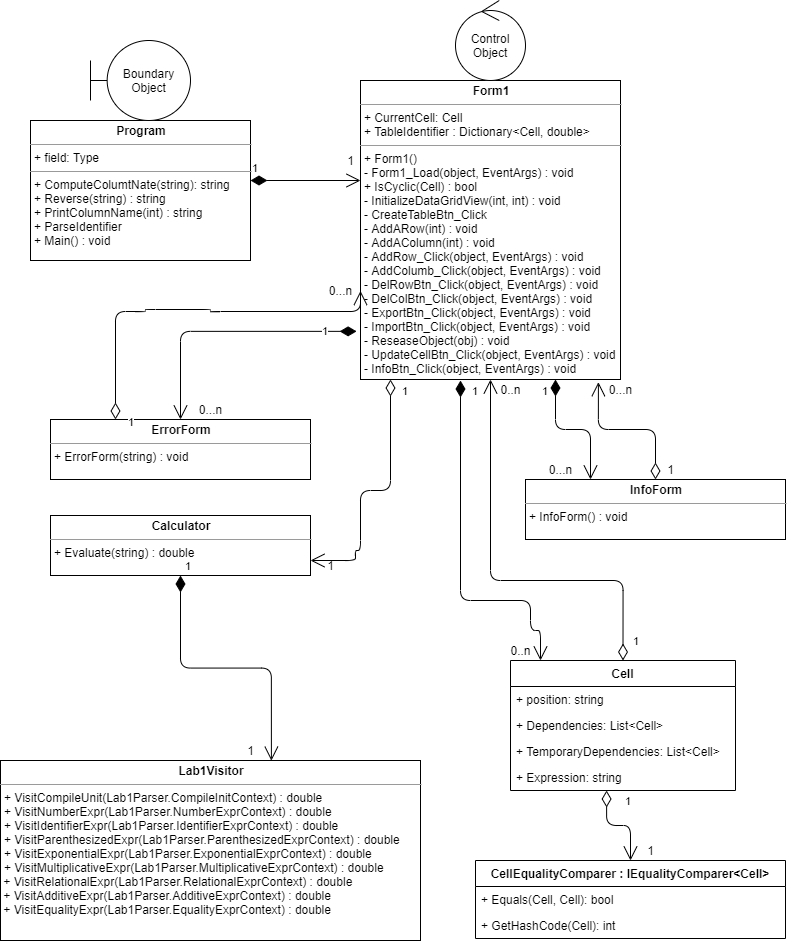

The diagram above was exported from draw.io. Its source (the exported page's mxGraphModel, read from the mxfile embedded in the PNG):
<mxGraphModel dx="2031" dy="1089" grid="1" gridSize="10" guides="1" tooltips="1" connect="1" arrows="1" fold="1" page="1" pageScale="1" pageWidth="827" pageHeight="1169" math="0" shadow="0">
  <root>
    <mxCell id="WIyWlLk6GJQsqaUBKTNV-0" />
    <mxCell id="WIyWlLk6GJQsqaUBKTNV-1" parent="WIyWlLk6GJQsqaUBKTNV-0" />
    <mxCell id="EiC5z9EAIgZ3hvvaGwU--0" value="&lt;p style=&quot;margin: 0px ; margin-top: 4px ; text-align: center&quot;&gt;&lt;b&gt;Program&lt;/b&gt;&lt;/p&gt;&lt;hr size=&quot;1&quot;&gt;&lt;p style=&quot;margin: 0px ; margin-left: 4px&quot;&gt;+ field: Type&lt;/p&gt;&lt;hr size=&quot;1&quot;&gt;&lt;p style=&quot;margin: 0px ; margin-left: 4px&quot;&gt;+ ComputeColumtNate(string): string&lt;/p&gt;&lt;p style=&quot;margin: 0px ; margin-left: 4px&quot;&gt;+ Reverse(string) : string&lt;/p&gt;&lt;p style=&quot;margin: 0px ; margin-left: 4px&quot;&gt;+ PrintColumnName(int) : string&lt;/p&gt;&lt;p style=&quot;margin: 0px ; margin-left: 4px&quot;&gt;+ ParseIdentifier&lt;/p&gt;&lt;p style=&quot;margin: 0px ; margin-left: 4px&quot;&gt;+ Main() : void&lt;/p&gt;" style="verticalAlign=top;align=left;overflow=fill;fontSize=12;fontFamily=Helvetica;html=1;" parent="WIyWlLk6GJQsqaUBKTNV-1" vertex="1">
      <mxGeometry x="50" y="150" width="220" height="140" as="geometry" />
    </mxCell>
    <mxCell id="EiC5z9EAIgZ3hvvaGwU--1" value="&lt;p style=&quot;margin: 0px ; margin-top: 4px ; text-align: center&quot;&gt;&lt;b&gt;Form1&lt;/b&gt;&lt;/p&gt;&lt;hr size=&quot;1&quot;&gt;&lt;p style=&quot;margin: 0px ; margin-left: 4px&quot;&gt;+ CurrentCell: Cell&lt;/p&gt;&lt;p style=&quot;margin: 0px ; margin-left: 4px&quot;&gt;+ TableIdentifier : Dictionary&amp;lt;Cell, double&amp;gt;&lt;/p&gt;&lt;hr size=&quot;1&quot;&gt;&lt;p style=&quot;margin: 0px ; margin-left: 4px&quot;&gt;+ Form1()&lt;/p&gt;&lt;p style=&quot;margin: 0px ; margin-left: 4px&quot;&gt;&lt;span&gt;- Form1_Load(object, EventArgs) : void&lt;/span&gt;&lt;/p&gt;&lt;p style=&quot;margin: 0px ; margin-left: 4px&quot;&gt;&lt;span&gt;+ IsCyclic(Cell) : bool&lt;/span&gt;&lt;/p&gt;&lt;p style=&quot;margin: 0px ; margin-left: 4px&quot;&gt;- InitializeDataGridView(int, int) : void&lt;/p&gt;&lt;p style=&quot;margin: 0px ; margin-left: 4px&quot;&gt;- CreateTableBtn_Click&lt;/p&gt;&lt;p style=&quot;margin: 0px ; margin-left: 4px&quot;&gt;- AddARow(int) : void&lt;/p&gt;&lt;p style=&quot;margin: 0px ; margin-left: 4px&quot;&gt;- AddAColumn(int) : void&lt;/p&gt;&lt;p style=&quot;margin: 0px ; margin-left: 4px&quot;&gt;- AddRow_Click(object, EventArgs) : void&lt;/p&gt;&lt;p style=&quot;margin: 0px ; margin-left: 4px&quot;&gt;-&amp;nbsp;&lt;span&gt;AddColumb_Click(object, EventArgs) : void&lt;/span&gt;&lt;/p&gt;&lt;div&gt;&lt;p style=&quot;margin: 0px 0px 0px 4px&quot;&gt;- DelRowBtn_Click(object, EventArgs) : void&lt;/p&gt;&lt;/div&gt;&lt;div&gt;&lt;div&gt;&lt;p style=&quot;margin: 0px 0px 0px 4px&quot;&gt;- DelColBtn_Click(object, EventArgs) : void&lt;/p&gt;&lt;p style=&quot;margin: 0px 0px 0px 4px&quot;&gt;- ExportBtn_Click(object, EventArgs) : void&lt;/p&gt;&lt;p style=&quot;margin: 0px 0px 0px 4px&quot;&gt;- ImportBtn_Click(object, EventArgs) : void&lt;br&gt;&lt;/p&gt;&lt;p style=&quot;margin: 0px 0px 0px 4px&quot;&gt;- ReseaseObject(obj) : void&lt;/p&gt;&lt;div&gt;&lt;p style=&quot;margin: 0px 0px 0px 4px&quot;&gt;- UpdateCellBtn_Click(object, EventArgs) : void&lt;/p&gt;&lt;div&gt;&lt;p style=&quot;margin: 0px 0px 0px 4px&quot;&gt;- InfoBtn_Click(object, EventArgs) : void&lt;/p&gt;&lt;/div&gt;&lt;div&gt;&lt;br&gt;&lt;/div&gt;&lt;/div&gt;&lt;div&gt;&lt;br&gt;&lt;/div&gt;&lt;/div&gt;&lt;div&gt;&lt;br&gt;&lt;/div&gt;&lt;/div&gt;&lt;p style=&quot;margin: 0px ; margin-left: 4px&quot;&gt;&lt;br&gt;&lt;/p&gt;" style="verticalAlign=top;align=left;overflow=fill;fontSize=12;fontFamily=Helvetica;html=1;" parent="WIyWlLk6GJQsqaUBKTNV-1" vertex="1">
      <mxGeometry x="380" y="110" width="260" height="299" as="geometry" />
    </mxCell>
    <mxCell id="EiC5z9EAIgZ3hvvaGwU--2" value="&lt;p style=&quot;margin: 0px ; margin-top: 4px ; text-align: center&quot;&gt;&lt;b&gt;ErrorForm&lt;/b&gt;&lt;/p&gt;&lt;hr size=&quot;1&quot;&gt;&lt;p style=&quot;margin: 0px ; margin-left: 4px&quot;&gt;&lt;span&gt;+ ErrorForm(string) : void&lt;/span&gt;&lt;br&gt;&lt;/p&gt;&lt;p style=&quot;margin: 0px ; margin-left: 4px&quot;&gt;&lt;br&gt;&lt;/p&gt;&lt;div&gt;&lt;div&gt;&lt;br&gt;&lt;/div&gt;&lt;/div&gt;&lt;p style=&quot;margin: 0px ; margin-left: 4px&quot;&gt;&lt;br&gt;&lt;/p&gt;" style="verticalAlign=top;align=left;overflow=fill;fontSize=12;fontFamily=Helvetica;html=1;" parent="WIyWlLk6GJQsqaUBKTNV-1" vertex="1">
      <mxGeometry x="70" y="449" width="260" height="60" as="geometry" />
    </mxCell>
    <mxCell id="EiC5z9EAIgZ3hvvaGwU--3" value="&lt;p style=&quot;margin: 0px ; margin-top: 4px ; text-align: center&quot;&gt;&lt;b&gt;InfoForm&lt;/b&gt;&lt;/p&gt;&lt;hr size=&quot;1&quot;&gt;&lt;p style=&quot;margin: 0px ; margin-left: 4px&quot;&gt;&lt;span&gt;+ InfoForm() : void&lt;/span&gt;&lt;/p&gt;&lt;div&gt;&lt;div&gt;&lt;br&gt;&lt;/div&gt;&lt;/div&gt;&lt;p style=&quot;margin: 0px ; margin-left: 4px&quot;&gt;&lt;br&gt;&lt;/p&gt;" style="verticalAlign=top;align=left;overflow=fill;fontSize=12;fontFamily=Helvetica;html=1;" parent="WIyWlLk6GJQsqaUBKTNV-1" vertex="1">
      <mxGeometry x="545" y="509" width="260" height="60" as="geometry" />
    </mxCell>
    <mxCell id="EiC5z9EAIgZ3hvvaGwU--4" value="&lt;p style=&quot;margin: 0px ; margin-top: 4px ; text-align: center&quot;&gt;&lt;b&gt;Calculator&lt;/b&gt;&lt;/p&gt;&lt;hr size=&quot;1&quot;&gt;&lt;p style=&quot;margin: 0px ; margin-left: 4px&quot;&gt;&lt;span&gt;+ Evaluate(string) : double&lt;/span&gt;&lt;/p&gt;&lt;div&gt;&lt;div&gt;&lt;br&gt;&lt;/div&gt;&lt;/div&gt;&lt;p style=&quot;margin: 0px ; margin-left: 4px&quot;&gt;&lt;br&gt;&lt;/p&gt;" style="verticalAlign=top;align=left;overflow=fill;fontSize=12;fontFamily=Helvetica;html=1;" parent="WIyWlLk6GJQsqaUBKTNV-1" vertex="1">
      <mxGeometry x="70" y="545" width="260" height="60" as="geometry" />
    </mxCell>
    <mxCell id="EiC5z9EAIgZ3hvvaGwU--6" value="&lt;p style=&quot;margin: 0px ; margin-top: 4px ; text-align: center&quot;&gt;&lt;b&gt;Lab1Visitor&lt;/b&gt;&lt;/p&gt;&lt;hr size=&quot;1&quot;&gt;&lt;p style=&quot;margin: 0px ; margin-left: 4px&quot;&gt;+ VisitCompileUnit(Lab1Parser.CompileInitContext) : double&lt;/p&gt;&lt;p style=&quot;margin: 0px 0px 0px 4px&quot;&gt;+ VisitNumberExpr(Lab1Parser.NumberExprContext) : double&lt;/p&gt;&lt;p style=&quot;margin: 0px 0px 0px 4px&quot;&gt;+ VisitIdentifierExpr(Lab1Parser.IdentifierExprContext) : double&lt;/p&gt;&lt;p style=&quot;margin: 0px 0px 0px 4px&quot;&gt;+ VisitParenthesizedExpr(Lab1Parser.ParenthesizedExprContext) : double&lt;/p&gt;&lt;p style=&quot;margin: 0px 0px 0px 4px&quot;&gt;+ VisitExponentialExpr(Lab1Parser.ExponentialExprContext) : double&lt;/p&gt;&lt;p style=&quot;margin: 0px 0px 0px 4px&quot;&gt;+ VisitMultiplicativeExpr(Lab1Parser.MultiplicativeExprContext) : double&lt;/p&gt;&amp;nbsp;+ VisitRelationalExpr(Lab1Parser.RelationalExprContext) : double&lt;br class=&quot;Apple-interchange-newline&quot;&gt;&amp;nbsp;+ VisitAdditiveExpr(Lab1Parser.AdditiveExprContext) : double&lt;br&gt;&amp;nbsp;+ VisitEqualityExpr(Lab1Parser.EqualityExprContext) : double&lt;br&gt;&lt;div&gt;&lt;br&gt;&lt;/div&gt;&lt;div&gt;&lt;br&gt;&lt;/div&gt;&lt;div&gt;&lt;br&gt;&lt;/div&gt;&lt;div&gt;&lt;br&gt;&lt;/div&gt;" style="verticalAlign=top;align=left;overflow=fill;fontSize=12;fontFamily=Helvetica;html=1;" parent="WIyWlLk6GJQsqaUBKTNV-1" vertex="1">
      <mxGeometry x="20" y="790" width="420" height="180" as="geometry" />
    </mxCell>
    <mxCell id="EiC5z9EAIgZ3hvvaGwU--7" value="1" style="endArrow=open;html=1;endSize=12;startArrow=diamondThin;startSize=14;startFill=1;edgeStyle=orthogonalEdgeStyle;align=left;verticalAlign=bottom;exitX=-0.015;exitY=0.839;exitDx=0;exitDy=0;exitPerimeter=0;" parent="WIyWlLk6GJQsqaUBKTNV-1" source="EiC5z9EAIgZ3hvvaGwU--1" target="EiC5z9EAIgZ3hvvaGwU--2" edge="1">
      <mxGeometry x="0.408" y="140" relative="1" as="geometry">
        <mxPoint x="290" y="369" as="sourcePoint" />
        <mxPoint x="310" y="455" as="targetPoint" />
        <mxPoint as="offset" />
      </mxGeometry>
    </mxCell>
    <mxCell id="EiC5z9EAIgZ3hvvaGwU--10" value="0...n" style="text;html=1;align=center;verticalAlign=middle;resizable=0;points=[];autosize=1;" parent="WIyWlLk6GJQsqaUBKTNV-1" vertex="1">
      <mxGeometry x="210" y="429" width="40" height="20" as="geometry" />
    </mxCell>
    <mxCell id="EiC5z9EAIgZ3hvvaGwU--11" value="1" style="endArrow=open;html=1;endSize=12;startArrow=diamondThin;startSize=14;startFill=0;edgeStyle=orthogonalEdgeStyle;align=left;verticalAlign=bottom;entryX=0;entryY=0.704;entryDx=0;entryDy=0;entryPerimeter=0;exitX=0.25;exitY=0;exitDx=0;exitDy=0;" parent="WIyWlLk6GJQsqaUBKTNV-1" source="EiC5z9EAIgZ3hvvaGwU--2" target="EiC5z9EAIgZ3hvvaGwU--1" edge="1">
      <mxGeometry x="-0.2877" y="-121" relative="1" as="geometry">
        <mxPoint x="130" y="380" as="sourcePoint" />
        <mxPoint x="350" y="341" as="targetPoint" />
        <Array as="points">
          <mxPoint x="135" y="341" />
          <mxPoint x="165" y="341" />
          <mxPoint x="165" y="339" />
          <mxPoint x="230" y="339" />
          <mxPoint x="230" y="341" />
        </Array>
        <mxPoint x="-15" y="-1" as="offset" />
      </mxGeometry>
    </mxCell>
    <mxCell id="EiC5z9EAIgZ3hvvaGwU--12" value="0...n" style="text;html=1;align=center;verticalAlign=middle;resizable=0;points=[];autosize=1;" parent="WIyWlLk6GJQsqaUBKTNV-1" vertex="1">
      <mxGeometry x="340" y="310" width="40" height="20" as="geometry" />
    </mxCell>
    <mxCell id="EiC5z9EAIgZ3hvvaGwU--13" value="1" style="text;html=1;align=center;verticalAlign=middle;resizable=0;points=[];autosize=1;" parent="WIyWlLk6GJQsqaUBKTNV-1" vertex="1">
      <mxGeometry x="680" y="489" width="20" height="20" as="geometry" />
    </mxCell>
    <mxCell id="EiC5z9EAIgZ3hvvaGwU--14" value="1" style="endArrow=open;html=1;endSize=12;startArrow=diamondThin;startSize=14;startFill=1;edgeStyle=orthogonalEdgeStyle;align=left;verticalAlign=bottom;exitX=0.75;exitY=1;exitDx=0;exitDy=0;entryX=0.25;entryY=0;entryDx=0;entryDy=0;" parent="WIyWlLk6GJQsqaUBKTNV-1" source="EiC5z9EAIgZ3hvvaGwU--1" target="EiC5z9EAIgZ3hvvaGwU--3" edge="1">
      <mxGeometry x="-0.6889" y="-15" relative="1" as="geometry">
        <mxPoint x="639.9999999999999" y="499" as="sourcePoint" />
        <mxPoint x="540" y="459" as="targetPoint" />
        <mxPoint as="offset" />
      </mxGeometry>
    </mxCell>
    <mxCell id="EiC5z9EAIgZ3hvvaGwU--16" value="" style="endArrow=open;html=1;endSize=12;startArrow=diamondThin;startSize=14;startFill=0;edgeStyle=orthogonalEdgeStyle;align=left;verticalAlign=bottom;entryX=0.915;entryY=1.009;entryDx=0;entryDy=0;entryPerimeter=0;" parent="WIyWlLk6GJQsqaUBKTNV-1" source="EiC5z9EAIgZ3hvvaGwU--3" target="EiC5z9EAIgZ3hvvaGwU--1" edge="1">
      <mxGeometry x="-0.3524" y="-54" relative="1" as="geometry">
        <mxPoint x="380" y="359" as="sourcePoint" />
        <mxPoint x="540" y="359" as="targetPoint" />
        <mxPoint x="25" y="7" as="offset" />
      </mxGeometry>
    </mxCell>
    <mxCell id="EiC5z9EAIgZ3hvvaGwU--17" value="0...n" style="text;html=1;align=center;verticalAlign=middle;resizable=0;points=[];autosize=1;" parent="WIyWlLk6GJQsqaUBKTNV-1" vertex="1">
      <mxGeometry x="620" y="409" width="40" height="20" as="geometry" />
    </mxCell>
    <mxCell id="EiC5z9EAIgZ3hvvaGwU--18" value="0...n" style="text;html=1;align=center;verticalAlign=middle;resizable=0;points=[];autosize=1;" parent="WIyWlLk6GJQsqaUBKTNV-1" vertex="1">
      <mxGeometry x="560" y="489" width="40" height="20" as="geometry" />
    </mxCell>
    <mxCell id="EiC5z9EAIgZ3hvvaGwU--19" value="Control Object" style="ellipse;shape=umlControl;whiteSpace=wrap;html=1;" parent="WIyWlLk6GJQsqaUBKTNV-1" vertex="1">
      <mxGeometry x="475" y="30" width="70" height="80" as="geometry" />
    </mxCell>
    <mxCell id="EiC5z9EAIgZ3hvvaGwU--20" value="Boundary Object" style="shape=umlBoundary;whiteSpace=wrap;html=1;" parent="WIyWlLk6GJQsqaUBKTNV-1" vertex="1">
      <mxGeometry x="110" y="70" width="100" height="80" as="geometry" />
    </mxCell>
    <mxCell id="EiC5z9EAIgZ3hvvaGwU--21" value="1" style="endArrow=open;html=1;endSize=12;startArrow=diamondThin;startSize=14;startFill=0;edgeStyle=orthogonalEdgeStyle;align=left;verticalAlign=bottom;entryX=1;entryY=0.75;entryDx=0;entryDy=0;" parent="WIyWlLk6GJQsqaUBKTNV-1" source="EiC5z9EAIgZ3hvvaGwU--1" target="EiC5z9EAIgZ3hvvaGwU--4" edge="1">
      <mxGeometry x="-0.8391" y="10" relative="1" as="geometry">
        <mxPoint x="380" y="460" as="sourcePoint" />
        <mxPoint x="460" y="600" as="targetPoint" />
        <Array as="points">
          <mxPoint x="410" y="520" />
          <mxPoint x="380" y="520" />
          <mxPoint x="380" y="580" />
          <mxPoint x="375" y="580" />
          <mxPoint x="375" y="590" />
        </Array>
        <mxPoint as="offset" />
      </mxGeometry>
    </mxCell>
    <mxCell id="EiC5z9EAIgZ3hvvaGwU--23" value="1" style="endArrow=open;html=1;endSize=12;startArrow=diamondThin;startSize=14;startFill=1;edgeStyle=orthogonalEdgeStyle;align=left;verticalAlign=bottom;exitX=0.5;exitY=1;exitDx=0;exitDy=0;entryX=0.645;entryY=0.001;entryDx=0;entryDy=0;entryPerimeter=0;" parent="WIyWlLk6GJQsqaUBKTNV-1" source="EiC5z9EAIgZ3hvvaGwU--4" target="EiC5z9EAIgZ3hvvaGwU--6" edge="1">
      <mxGeometry x="-1" y="3" relative="1" as="geometry">
        <mxPoint x="220" y="720" as="sourcePoint" />
        <mxPoint x="70" y="800" as="targetPoint" />
      </mxGeometry>
    </mxCell>
    <mxCell id="EiC5z9EAIgZ3hvvaGwU--24" value="1" style="endArrow=open;html=1;endSize=12;startArrow=diamondThin;startSize=14;startFill=1;edgeStyle=orthogonalEdgeStyle;align=left;verticalAlign=bottom;" parent="WIyWlLk6GJQsqaUBKTNV-1" edge="1">
      <mxGeometry x="-1" y="3" relative="1" as="geometry">
        <mxPoint x="270" y="210" as="sourcePoint" />
        <mxPoint x="380" y="210" as="targetPoint" />
      </mxGeometry>
    </mxCell>
    <mxCell id="EiC5z9EAIgZ3hvvaGwU--25" value="1" style="text;html=1;align=center;verticalAlign=middle;resizable=0;points=[];autosize=1;" parent="WIyWlLk6GJQsqaUBKTNV-1" vertex="1">
      <mxGeometry x="260" y="770" width="20" height="20" as="geometry" />
    </mxCell>
    <mxCell id="EiC5z9EAIgZ3hvvaGwU--26" value="1" style="text;html=1;align=center;verticalAlign=middle;resizable=0;points=[];autosize=1;" parent="WIyWlLk6GJQsqaUBKTNV-1" vertex="1">
      <mxGeometry x="340" y="585" width="20" height="20" as="geometry" />
    </mxCell>
    <mxCell id="Y1Qi1rd_7yy1WZsH-nH0-0" value="Cell" style="swimlane;fontStyle=1;childLayout=stackLayout;horizontal=1;startSize=26;fillColor=none;horizontalStack=0;resizeParent=1;resizeParentMax=0;resizeLast=0;collapsible=1;marginBottom=0;" parent="WIyWlLk6GJQsqaUBKTNV-1" vertex="1">
      <mxGeometry x="530" y="690" width="225" height="130" as="geometry" />
    </mxCell>
    <mxCell id="Y1Qi1rd_7yy1WZsH-nH0-1" value="+ position: string" style="text;strokeColor=none;fillColor=none;align=left;verticalAlign=top;spacingLeft=4;spacingRight=4;overflow=hidden;rotatable=0;points=[[0,0.5],[1,0.5]];portConstraint=eastwest;" parent="Y1Qi1rd_7yy1WZsH-nH0-0" vertex="1">
      <mxGeometry y="26" width="225" height="26" as="geometry" />
    </mxCell>
    <mxCell id="Y1Qi1rd_7yy1WZsH-nH0-2" value="+ Dependencies: List&lt;Cell&gt;" style="text;strokeColor=none;fillColor=none;align=left;verticalAlign=top;spacingLeft=4;spacingRight=4;overflow=hidden;rotatable=0;points=[[0,0.5],[1,0.5]];portConstraint=eastwest;" parent="Y1Qi1rd_7yy1WZsH-nH0-0" vertex="1">
      <mxGeometry y="52" width="225" height="26" as="geometry" />
    </mxCell>
    <mxCell id="Y1Qi1rd_7yy1WZsH-nH0-3" value="+ TemporaryDependencies: List&lt;Cell&gt;" style="text;strokeColor=none;fillColor=none;align=left;verticalAlign=top;spacingLeft=4;spacingRight=4;overflow=hidden;rotatable=0;points=[[0,0.5],[1,0.5]];portConstraint=eastwest;" parent="Y1Qi1rd_7yy1WZsH-nH0-0" vertex="1">
      <mxGeometry y="78" width="225" height="26" as="geometry" />
    </mxCell>
    <mxCell id="Y1Qi1rd_7yy1WZsH-nH0-4" value="+ Expression: string" style="text;strokeColor=none;fillColor=none;align=left;verticalAlign=top;spacingLeft=4;spacingRight=4;overflow=hidden;rotatable=0;points=[[0,0.5],[1,0.5]];portConstraint=eastwest;" parent="Y1Qi1rd_7yy1WZsH-nH0-0" vertex="1">
      <mxGeometry y="104" width="225" height="26" as="geometry" />
    </mxCell>
    <mxCell id="Y1Qi1rd_7yy1WZsH-nH0-13" value="CellEqualityComparer : IEqualityComparer&lt;Cell&gt;" style="swimlane;fontStyle=1;childLayout=stackLayout;horizontal=1;startSize=26;fillColor=none;horizontalStack=0;resizeParent=1;resizeParentMax=0;resizeLast=0;collapsible=1;marginBottom=0;" parent="WIyWlLk6GJQsqaUBKTNV-1" vertex="1">
      <mxGeometry x="495" y="890" width="310" height="78" as="geometry" />
    </mxCell>
    <mxCell id="Y1Qi1rd_7yy1WZsH-nH0-14" value="+ Equals(Cell, Cell): bool" style="text;strokeColor=none;fillColor=none;align=left;verticalAlign=top;spacingLeft=4;spacingRight=4;overflow=hidden;rotatable=0;points=[[0,0.5],[1,0.5]];portConstraint=eastwest;" parent="Y1Qi1rd_7yy1WZsH-nH0-13" vertex="1">
      <mxGeometry y="26" width="310" height="26" as="geometry" />
    </mxCell>
    <mxCell id="Y1Qi1rd_7yy1WZsH-nH0-15" value="+ GetHashCode(Cell): int" style="text;strokeColor=none;fillColor=none;align=left;verticalAlign=top;spacingLeft=4;spacingRight=4;overflow=hidden;rotatable=0;points=[[0,0.5],[1,0.5]];portConstraint=eastwest;" parent="Y1Qi1rd_7yy1WZsH-nH0-13" vertex="1">
      <mxGeometry y="52" width="310" height="26" as="geometry" />
    </mxCell>
    <mxCell id="Y1Qi1rd_7yy1WZsH-nH0-17" value="1" style="endArrow=open;html=1;endSize=12;startArrow=diamondThin;startSize=14;startFill=0;edgeStyle=orthogonalEdgeStyle;align=left;verticalAlign=bottom;exitX=0.427;exitY=1;exitDx=0;exitDy=0;exitPerimeter=0;" parent="WIyWlLk6GJQsqaUBKTNV-1" source="Y1Qi1rd_7yy1WZsH-nH0-4" target="Y1Qi1rd_7yy1WZsH-nH0-13" edge="1">
      <mxGeometry x="0.0948" y="15" relative="1" as="geometry">
        <mxPoint x="630" y="840" as="sourcePoint" />
        <mxPoint x="560" y="800" as="targetPoint" />
        <mxPoint as="offset" />
      </mxGeometry>
    </mxCell>
    <mxCell id="Y1Qi1rd_7yy1WZsH-nH0-18" value="1" style="text;html=1;align=center;verticalAlign=middle;resizable=0;points=[];autosize=1;" parent="WIyWlLk6GJQsqaUBKTNV-1" vertex="1">
      <mxGeometry x="660" y="870" width="20" height="20" as="geometry" />
    </mxCell>
    <mxCell id="Y1Qi1rd_7yy1WZsH-nH0-19" value="1" style="endArrow=open;html=1;endSize=12;startArrow=diamondThin;startSize=14;startFill=1;edgeStyle=orthogonalEdgeStyle;align=left;verticalAlign=bottom;" parent="WIyWlLk6GJQsqaUBKTNV-1" edge="1">
      <mxGeometry x="0.2778" y="200" relative="1" as="geometry">
        <mxPoint x="480" y="410" as="sourcePoint" />
        <mxPoint x="560" y="690" as="targetPoint" />
        <Array as="points">
          <mxPoint x="480" y="630" />
          <mxPoint x="550" y="630" />
          <mxPoint x="550" y="660" />
          <mxPoint x="560" y="660" />
        </Array>
        <mxPoint as="offset" />
      </mxGeometry>
    </mxCell>
    <mxCell id="Y1Qi1rd_7yy1WZsH-nH0-20" value="0..n" style="text;html=1;align=center;verticalAlign=middle;resizable=0;points=[];autosize=1;" parent="WIyWlLk6GJQsqaUBKTNV-1" vertex="1">
      <mxGeometry x="520" y="670" width="40" height="20" as="geometry" />
    </mxCell>
    <mxCell id="Y1Qi1rd_7yy1WZsH-nH0-21" value="1" style="endArrow=open;html=1;endSize=12;startArrow=diamondThin;startSize=14;startFill=0;edgeStyle=orthogonalEdgeStyle;align=left;verticalAlign=bottom;entryX=0.5;entryY=1;entryDx=0;entryDy=0;exitX=0.5;exitY=0;exitDx=0;exitDy=0;" parent="WIyWlLk6GJQsqaUBKTNV-1" source="Y1Qi1rd_7yy1WZsH-nH0-0" target="EiC5z9EAIgZ3hvvaGwU--1" edge="1">
      <mxGeometry x="-0.9516" y="-7" relative="1" as="geometry">
        <mxPoint x="640" y="640" as="sourcePoint" />
        <mxPoint x="560" y="550" as="targetPoint" />
        <Array as="points">
          <mxPoint x="643" y="610" />
          <mxPoint x="510" y="610" />
        </Array>
        <mxPoint x="1" as="offset" />
      </mxGeometry>
    </mxCell>
    <mxCell id="Y1Qi1rd_7yy1WZsH-nH0-22" value="0..n" style="text;html=1;align=center;verticalAlign=middle;resizable=0;points=[];autosize=1;" parent="WIyWlLk6GJQsqaUBKTNV-1" vertex="1">
      <mxGeometry x="510" y="409" width="40" height="20" as="geometry" />
    </mxCell>
    <mxCell id="Y1Qi1rd_7yy1WZsH-nH0-23" value="1" style="text;html=1;align=center;verticalAlign=middle;resizable=0;points=[];autosize=1;" parent="WIyWlLk6GJQsqaUBKTNV-1" vertex="1">
      <mxGeometry x="360" y="180" width="20" height="20" as="geometry" />
    </mxCell>
  </root>
</mxGraphModel>